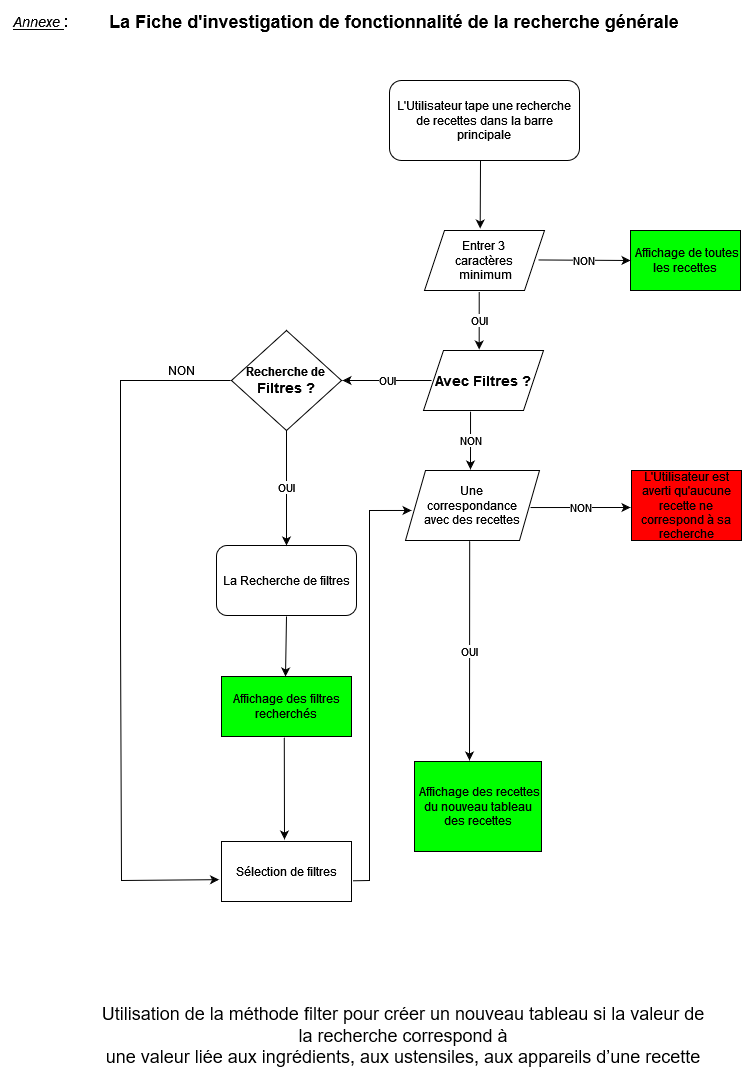

The diagram above was exported from draw.io. Its source (the exported page's mxGraphModel, read from the mxfile embedded in the PNG):
<mxGraphModel dx="2031" dy="1114" grid="1" gridSize="10" guides="1" tooltips="1" connect="1" arrows="1" fold="1" page="1" pageScale="1" pageWidth="827" pageHeight="1169" math="0" shadow="0">
  <root>
    <mxCell id="0" />
    <mxCell id="1" parent="0" />
    <mxCell id="HzZrzOb7fHVpJs5ghq0s-2" value="L'Utilisateur tape une recherche de recettes dans la barre principale" style="rounded=1;whiteSpace=wrap;html=1;" parent="1" vertex="1">
      <mxGeometry x="408" y="120" width="190" height="80" as="geometry" />
    </mxCell>
    <mxCell id="HzZrzOb7fHVpJs5ghq0s-3" value="&lt;div&gt;Entrer 3 &lt;br&gt;&lt;/div&gt;&lt;div&gt;caractères&lt;/div&gt;&lt;div&gt;&amp;nbsp;minimum&lt;/div&gt;" style="shape=parallelogram;perimeter=parallelogramPerimeter;whiteSpace=wrap;html=1;fixedSize=1;" parent="1" vertex="1">
      <mxGeometry x="443" y="270" width="120" height="60" as="geometry" />
    </mxCell>
    <mxCell id="HzZrzOb7fHVpJs5ghq0s-4" value="" style="endArrow=classic;html=1;rounded=0;exitX=0.479;exitY=1;exitDx=0;exitDy=0;exitPerimeter=0;entryX=0.464;entryY=-0.033;entryDx=0;entryDy=0;entryPerimeter=0;" parent="1" source="HzZrzOb7fHVpJs5ghq0s-2" target="HzZrzOb7fHVpJs5ghq0s-3" edge="1">
      <mxGeometry width="50" height="50" relative="1" as="geometry">
        <mxPoint x="479" y="300" as="sourcePoint" />
        <mxPoint x="529" y="250" as="targetPoint" />
      </mxGeometry>
    </mxCell>
    <mxCell id="HzZrzOb7fHVpJs5ghq0s-5" value="&amp;nbsp;Affichage de toutes les recettes" style="rounded=0;whiteSpace=wrap;html=1;fillColor=#00FF00;" parent="1" vertex="1">
      <mxGeometry x="649" y="270" width="110" height="60" as="geometry" />
    </mxCell>
    <mxCell id="HzZrzOb7fHVpJs5ghq0s-6" value="NON" style="endArrow=classic;html=1;rounded=0;exitX=0.948;exitY=0.491;exitDx=0;exitDy=0;exitPerimeter=0;entryX=0;entryY=0.5;entryDx=0;entryDy=0;" parent="1" source="HzZrzOb7fHVpJs5ghq0s-3" target="HzZrzOb7fHVpJs5ghq0s-5" edge="1">
      <mxGeometry width="50" height="50" relative="1" as="geometry">
        <mxPoint x="489" y="300" as="sourcePoint" />
        <mxPoint x="539" y="250" as="targetPoint" />
      </mxGeometry>
    </mxCell>
    <mxCell id="HzZrzOb7fHVpJs5ghq0s-7" value="&lt;font style=&quot;font-size: 14px;&quot;&gt;&lt;b&gt;Avec Filtres ?&lt;/b&gt;&lt;/font&gt;" style="shape=parallelogram;perimeter=parallelogramPerimeter;whiteSpace=wrap;html=1;fixedSize=1;" parent="1" vertex="1">
      <mxGeometry x="442" y="390" width="120" height="60" as="geometry" />
    </mxCell>
    <mxCell id="HzZrzOb7fHVpJs5ghq0s-8" value="OUI" style="endArrow=classic;html=1;rounded=0;exitX=0.456;exitY=1.039;exitDx=0;exitDy=0;exitPerimeter=0;entryX=0.464;entryY=0;entryDx=0;entryDy=0;entryPerimeter=0;" parent="1" edge="1">
      <mxGeometry width="50" height="50" relative="1" as="geometry">
        <mxPoint x="497.72" y="331.34000000000003" as="sourcePoint" />
        <mxPoint x="497.67999999999995" y="389.0000000000001" as="targetPoint" />
      </mxGeometry>
    </mxCell>
    <mxCell id="HzZrzOb7fHVpJs5ghq0s-11" value="&lt;div&gt;Une &lt;br&gt;&lt;/div&gt;&lt;div&gt;correspondance&lt;/div&gt;&lt;div&gt;avec des recettes&lt;br&gt;&lt;/div&gt;" style="shape=parallelogram;perimeter=parallelogramPerimeter;whiteSpace=wrap;html=1;fixedSize=1;" parent="1" vertex="1">
      <mxGeometry x="424" y="510" width="134" height="70" as="geometry" />
    </mxCell>
    <mxCell id="HzZrzOb7fHVpJs5ghq0s-14" value="NON" style="endArrow=classic;html=1;rounded=0;exitX=0.392;exitY=1.036;exitDx=0;exitDy=0;exitPerimeter=0;entryX=0.485;entryY=0;entryDx=0;entryDy=0;entryPerimeter=0;" parent="1" edge="1">
      <mxGeometry width="50" height="50" relative="1" as="geometry">
        <mxPoint x="489.0400000000001" y="451.15999999999997" as="sourcePoint" />
        <mxPoint x="488.99" y="509.0000000000001" as="targetPoint" />
      </mxGeometry>
    </mxCell>
    <mxCell id="HzZrzOb7fHVpJs5ghq0s-15" value="L'Utilisateur est averti qu'aucune recette ne correspond à sa recherche" style="rounded=0;whiteSpace=wrap;html=1;fillColor=#FF0000;" parent="1" vertex="1">
      <mxGeometry x="650" y="510" width="110" height="70" as="geometry" />
    </mxCell>
    <mxCell id="HzZrzOb7fHVpJs5ghq0s-16" value="NON" style="endArrow=classic;html=1;rounded=0;exitX=0.933;exitY=0.429;exitDx=0;exitDy=0;exitPerimeter=0;" parent="1" edge="1">
      <mxGeometry width="50" height="50" relative="1" as="geometry">
        <mxPoint x="549.022" y="547.0300000000001" as="sourcePoint" />
        <mxPoint x="649" y="547" as="targetPoint" />
      </mxGeometry>
    </mxCell>
    <mxCell id="HzZrzOb7fHVpJs5ghq0s-17" value="&amp;nbsp;Affichage des recettes du nouveau tableau des recettes" style="rounded=0;whiteSpace=wrap;html=1;fillColor=#00FF00;" parent="1" vertex="1">
      <mxGeometry x="433" y="801" width="127" height="90" as="geometry" />
    </mxCell>
    <mxCell id="HzZrzOb7fHVpJs5ghq0s-18" value="OUI" style="endArrow=classic;html=1;rounded=0;exitX=0.479;exitY=1.023;exitDx=0;exitDy=0;exitPerimeter=0;" parent="1" edge="1">
      <mxGeometry width="50" height="50" relative="1" as="geometry">
        <mxPoint x="488.1859999999999" y="580.61" as="sourcePoint" />
        <mxPoint x="488" y="800" as="targetPoint" />
      </mxGeometry>
    </mxCell>
    <mxCell id="HzZrzOb7fHVpJs5ghq0s-19" value="&lt;div&gt;&lt;b&gt;Recherche de &lt;br&gt;&lt;/b&gt;&lt;/div&gt;&lt;div&gt;&lt;font size=&quot;1&quot;&gt;&lt;b style=&quot;font-size: 14px;&quot;&gt;Filtres ?&lt;/b&gt;&lt;/font&gt;&lt;br&gt;&lt;/div&gt;" style="rhombus;whiteSpace=wrap;html=1;fillColor=#ffffff;" parent="1" vertex="1">
      <mxGeometry x="250" y="370" width="110" height="100" as="geometry" />
    </mxCell>
    <mxCell id="HzZrzOb7fHVpJs5ghq0s-20" value="OUI" style="endArrow=classic;html=1;rounded=0;exitX=0.067;exitY=0.5;exitDx=0;exitDy=0;exitPerimeter=0;" parent="1" source="HzZrzOb7fHVpJs5ghq0s-7" edge="1">
      <mxGeometry width="50" height="50" relative="1" as="geometry">
        <mxPoint x="411" y="420" as="sourcePoint" />
        <mxPoint x="361" y="420" as="targetPoint" />
      </mxGeometry>
    </mxCell>
    <mxCell id="HzZrzOb7fHVpJs5ghq0s-22" value="La Recherche de filtres" style="rounded=1;whiteSpace=wrap;html=1;" parent="1" vertex="1">
      <mxGeometry x="235" y="585" width="140" height="70" as="geometry" />
    </mxCell>
    <mxCell id="HzZrzOb7fHVpJs5ghq0s-23" value="OUI" style="endArrow=classic;html=1;rounded=0;exitX=0.5;exitY=1;exitDx=0;exitDy=0;entryX=0.5;entryY=0;entryDx=0;entryDy=0;" parent="1" edge="1">
      <mxGeometry width="50" height="50" relative="1" as="geometry">
        <mxPoint x="305" y="470" as="sourcePoint" />
        <mxPoint x="305" y="585" as="targetPoint" />
      </mxGeometry>
    </mxCell>
    <mxCell id="HzZrzOb7fHVpJs5ghq0s-24" value="&lt;div&gt;Affichage des filtres&lt;/div&gt;&lt;div&gt;recherchés&lt;br&gt;&lt;/div&gt;" style="rounded=0;whiteSpace=wrap;html=1;fillColor=#00FF00;" parent="1" vertex="1">
      <mxGeometry x="240" y="716" width="130" height="60" as="geometry" />
    </mxCell>
    <mxCell id="HzZrzOb7fHVpJs5ghq0s-25" value="Sélection de filtres" style="rounded=0;whiteSpace=wrap;html=1;fillColor=#FFFFFF;" parent="1" vertex="1">
      <mxGeometry x="240" y="881" width="130" height="60" as="geometry" />
    </mxCell>
    <mxCell id="HzZrzOb7fHVpJs5ghq0s-26" value="" style="endArrow=classic;html=1;rounded=0;exitX=0.5;exitY=1;exitDx=0;exitDy=0;" parent="1" edge="1">
      <mxGeometry width="50" height="50" relative="1" as="geometry">
        <mxPoint x="305" y="656" as="sourcePoint" />
        <mxPoint x="304" y="716" as="targetPoint" />
      </mxGeometry>
    </mxCell>
    <mxCell id="HzZrzOb7fHVpJs5ghq0s-27" value="" style="endArrow=classic;html=1;rounded=0;exitX=0.483;exitY=1.033;exitDx=0;exitDy=0;exitPerimeter=0;" parent="1" edge="1">
      <mxGeometry width="50" height="50" relative="1" as="geometry">
        <mxPoint x="302.78999999999996" y="776.98" as="sourcePoint" />
        <mxPoint x="303" y="879" as="targetPoint" />
      </mxGeometry>
    </mxCell>
    <mxCell id="HzZrzOb7fHVpJs5ghq0s-28" value="" style="endArrow=classic;html=1;rounded=0;entryX=-0.019;entryY=0.636;entryDx=0;entryDy=0;entryPerimeter=0;" parent="1" target="HzZrzOb7fHVpJs5ghq0s-25" edge="1">
      <mxGeometry x="0.0176" width="50" height="50" relative="1" as="geometry">
        <mxPoint x="249" y="420" as="sourcePoint" />
        <mxPoint x="140" y="960" as="targetPoint" />
        <Array as="points">
          <mxPoint x="139" y="420" />
          <mxPoint x="139" y="670" />
          <mxPoint x="140" y="920" />
        </Array>
        <mxPoint x="1" as="offset" />
      </mxGeometry>
    </mxCell>
    <mxCell id="HzZrzOb7fHVpJs5ghq0s-29" value="NON" style="text;html=1;align=center;verticalAlign=middle;resizable=0;points=[];autosize=1;strokeColor=none;fillColor=none;" parent="1" vertex="1">
      <mxGeometry x="175" y="395" width="50" height="30" as="geometry" />
    </mxCell>
    <mxCell id="HzZrzOb7fHVpJs5ghq0s-31" value="" style="endArrow=classic;html=1;rounded=0;exitX=1.025;exitY=0.655;exitDx=0;exitDy=0;exitPerimeter=0;entryX=0.045;entryY=0.571;entryDx=0;entryDy=0;entryPerimeter=0;" parent="1" target="HzZrzOb7fHVpJs5ghq0s-11" edge="1">
      <mxGeometry width="50" height="50" relative="1" as="geometry">
        <mxPoint x="371.25" y="920.3" as="sourcePoint" />
        <mxPoint x="388" y="540" as="targetPoint" />
        <Array as="points">
          <mxPoint x="388" y="920" />
          <mxPoint x="388" y="550" />
        </Array>
      </mxGeometry>
    </mxCell>
    <mxCell id="HzZrzOb7fHVpJs5ghq0s-33" value="&lt;font style=&quot;font-size: 18px;&quot;&gt;&lt;b&gt;&lt;font style=&quot;font-size: 18px;&quot;&gt;La Fiche d'investigation de fonctionnalité de la recherche générale&lt;/font&gt;&lt;/b&gt;&lt;/font&gt;" style="text;html=1;strokeColor=none;fillColor=none;align=center;verticalAlign=middle;whiteSpace=wrap;rounded=0;" parent="1" vertex="1">
      <mxGeometry x="88" y="46" width="650" height="30" as="geometry" />
    </mxCell>
    <mxCell id="HzZrzOb7fHVpJs5ghq0s-34" value="&lt;i&gt;&lt;u&gt;&lt;font style=&quot;font-size: 14px;&quot;&gt;Annexe &lt;/font&gt;&lt;/u&gt;&lt;/i&gt;:" style="text;html=1;align=center;verticalAlign=middle;resizable=0;points=[];autosize=1;strokeColor=none;fillColor=none;fontSize=18;" parent="1" vertex="1">
      <mxGeometry x="19" y="40" width="80" height="40" as="geometry" />
    </mxCell>
    <mxCell id="7FR_mKSjoYQrdrIzo7SU-1" value="&lt;font style=&quot;font-size: 18px;&quot;&gt;Utilisation de la méthode filter pour créer un nouveau tableau si la valeur de la recherche correspond à&lt;br&gt;une valeur liée aux ingrédients, aux ustensiles, aux appareils d’une recette&lt;/font&gt;" style="text;html=1;strokeColor=none;fillColor=none;align=center;verticalAlign=middle;whiteSpace=wrap;rounded=0;" vertex="1" parent="1">
      <mxGeometry x="114" y="1030" width="616" height="90" as="geometry" />
    </mxCell>
  </root>
</mxGraphModel>